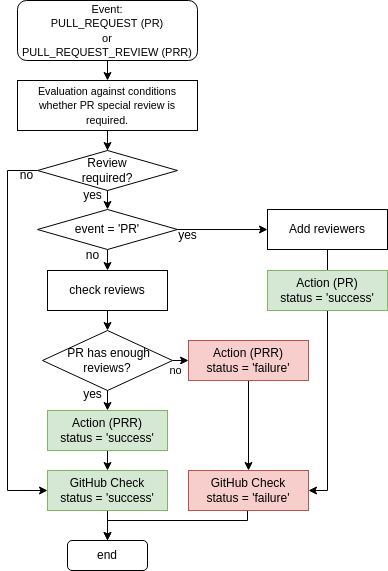

The diagram above was exported from draw.io. Its source (the exported page's mxGraphModel, read from the mxfile embedded in the PNG):
<mxGraphModel dx="1878" dy="1074" grid="1" gridSize="10" guides="1" tooltips="1" connect="1" arrows="1" fold="1" page="1" pageScale="1" pageWidth="850" pageHeight="1100" math="0" shadow="0">
  <root>
    <mxCell id="0" />
    <mxCell id="1" parent="0" />
    <mxCell id="MX7YFQcyBF9kHdJTuAlb-8" style="edgeStyle=orthogonalEdgeStyle;rounded=0;orthogonalLoop=1;jettySize=auto;html=1;exitX=0.5;exitY=1;exitDx=0;exitDy=0;entryX=0.5;entryY=0;entryDx=0;entryDy=0;" parent="1" source="MX7YFQcyBF9kHdJTuAlb-2" target="MX7YFQcyBF9kHdJTuAlb-3" edge="1">
      <mxGeometry relative="1" as="geometry">
        <mxPoint x="400" y="100" as="targetPoint" />
      </mxGeometry>
    </mxCell>
    <mxCell id="MX7YFQcyBF9kHdJTuAlb-2" value="&lt;font style=&quot;font-size: 11px&quot;&gt;&lt;span style=&quot;text-align: left&quot;&gt;Event:&lt;/span&gt;&lt;br style=&quot;text-align: left&quot;&gt;&lt;span style=&quot;text-align: left&quot;&gt;PULL_REQUEST (PR)&lt;/span&gt;&lt;br style=&quot;text-align: left&quot;&gt;&lt;span style=&quot;text-align: left&quot;&gt;or&lt;/span&gt;&lt;br style=&quot;text-align: left&quot;&gt;&lt;span style=&quot;text-align: left&quot;&gt;PULL_REQUEST_REVIEW (PRR)&lt;/span&gt;&lt;/font&gt;" style="rounded=1;whiteSpace=wrap;html=1;" parent="1" vertex="1">
      <mxGeometry x="310" y="40" width="180" height="60" as="geometry" />
    </mxCell>
    <mxCell id="MX7YFQcyBF9kHdJTuAlb-11" value="" style="edgeStyle=orthogonalEdgeStyle;rounded=0;orthogonalLoop=1;jettySize=auto;html=1;startArrow=none;entryX=0.5;entryY=0;entryDx=0;entryDy=0;" parent="1" source="6FPKcX2KE4iAmdY-Ynex-16" target="6FPKcX2KE4iAmdY-Ynex-16" edge="1">
      <mxGeometry relative="1" as="geometry">
        <mxPoint x="400" y="260" as="targetPoint" />
        <Array as="points">
          <mxPoint x="400" y="230" />
          <mxPoint x="400" y="230" />
        </Array>
      </mxGeometry>
    </mxCell>
    <mxCell id="6FPKcX2KE4iAmdY-Ynex-15" style="edgeStyle=orthogonalEdgeStyle;rounded=0;orthogonalLoop=1;jettySize=auto;html=1;exitX=0;exitY=0.5;exitDx=0;exitDy=0;entryX=0;entryY=0.5;entryDx=0;entryDy=0;" parent="1" source="6FPKcX2KE4iAmdY-Ynex-16" target="6FPKcX2KE4iAmdY-Ynex-2" edge="1">
      <mxGeometry relative="1" as="geometry">
        <Array as="points">
          <mxPoint x="300" y="210" />
          <mxPoint x="300" y="530" />
        </Array>
      </mxGeometry>
    </mxCell>
    <mxCell id="X2CGTW8-zfwxISvFI8wn-2" style="edgeStyle=orthogonalEdgeStyle;rounded=0;orthogonalLoop=1;jettySize=auto;html=1;exitX=0.5;exitY=1;exitDx=0;exitDy=0;" parent="1" source="MX7YFQcyBF9kHdJTuAlb-3" target="6FPKcX2KE4iAmdY-Ynex-16" edge="1">
      <mxGeometry relative="1" as="geometry" />
    </mxCell>
    <mxCell id="MX7YFQcyBF9kHdJTuAlb-3" value="&lt;font face=&quot;arial&quot;&gt;&lt;span style=&quot;font-size: 10.6667px&quot;&gt;Evaluation against conditions whether PR special review is required.&lt;br&gt;&lt;/span&gt;&lt;/font&gt;" style="rounded=0;whiteSpace=wrap;html=1;" parent="1" vertex="1">
      <mxGeometry x="310" y="120" width="180" height="50" as="geometry" />
    </mxCell>
    <mxCell id="X2CGTW8-zfwxISvFI8wn-7" style="edgeStyle=orthogonalEdgeStyle;rounded=0;orthogonalLoop=1;jettySize=auto;html=1;exitX=1;exitY=0.5;exitDx=0;exitDy=0;entryX=0;entryY=0.5;entryDx=0;entryDy=0;" parent="1" source="MX7YFQcyBF9kHdJTuAlb-10" target="MX7YFQcyBF9kHdJTuAlb-12" edge="1">
      <mxGeometry relative="1" as="geometry">
        <mxPoint x="520" y="300" as="sourcePoint" />
      </mxGeometry>
    </mxCell>
    <mxCell id="f2RdhIZaqeOYg4cV4dCO-7" style="edgeStyle=orthogonalEdgeStyle;rounded=0;orthogonalLoop=1;jettySize=auto;html=1;exitX=0.5;exitY=1;exitDx=0;exitDy=0;entryX=0.5;entryY=0;entryDx=0;entryDy=0;" parent="1" source="MX7YFQcyBF9kHdJTuAlb-10" target="MX7YFQcyBF9kHdJTuAlb-17" edge="1">
      <mxGeometry relative="1" as="geometry" />
    </mxCell>
    <mxCell id="MX7YFQcyBF9kHdJTuAlb-10" value="event = 'PR'" style="rhombus;whiteSpace=wrap;html=1;rounded=0;" parent="1" vertex="1">
      <mxGeometry x="330" y="249" width="140" height="40" as="geometry" />
    </mxCell>
    <mxCell id="MX7YFQcyBF9kHdJTuAlb-25" style="edgeStyle=orthogonalEdgeStyle;rounded=0;orthogonalLoop=1;jettySize=auto;html=1;exitX=0.5;exitY=1;exitDx=0;exitDy=0;entryX=0.5;entryY=0;entryDx=0;entryDy=0;" parent="1" source="MX7YFQcyBF9kHdJTuAlb-12" target="6FPKcX2KE4iAmdY-Ynex-3" edge="1">
      <mxGeometry relative="1" as="geometry">
        <Array as="points">
          <mxPoint x="620" y="320" />
          <mxPoint x="620" y="320" />
        </Array>
      </mxGeometry>
    </mxCell>
    <mxCell id="MX7YFQcyBF9kHdJTuAlb-12" value="Add reviewers" style="whiteSpace=wrap;html=1;rounded=0;" parent="1" vertex="1">
      <mxGeometry x="560" y="249" width="120" height="40" as="geometry" />
    </mxCell>
    <mxCell id="X2CGTW8-zfwxISvFI8wn-9" style="edgeStyle=orthogonalEdgeStyle;rounded=0;orthogonalLoop=1;jettySize=auto;html=1;exitX=0.5;exitY=1;exitDx=0;exitDy=0;entryX=0.5;entryY=0;entryDx=0;entryDy=0;" parent="1" source="MX7YFQcyBF9kHdJTuAlb-21" target="X2CGTW8-zfwxISvFI8wn-14" edge="1">
      <mxGeometry relative="1" as="geometry">
        <mxPoint x="400" y="540" as="targetPoint" />
      </mxGeometry>
    </mxCell>
    <mxCell id="X2CGTW8-zfwxISvFI8wn-12" value="no" style="edgeStyle=orthogonalEdgeStyle;rounded=0;orthogonalLoop=1;jettySize=auto;html=1;exitX=1;exitY=0.5;exitDx=0;exitDy=0;entryX=0;entryY=0.5;entryDx=0;entryDy=0;" parent="1" source="MX7YFQcyBF9kHdJTuAlb-21" target="X2CGTW8-zfwxISvFI8wn-11" edge="1">
      <mxGeometry x="-0.6" y="-10" relative="1" as="geometry">
        <mxPoint as="offset" />
      </mxGeometry>
    </mxCell>
    <mxCell id="MX7YFQcyBF9kHdJTuAlb-21" value="&amp;nbsp;PR has enough&lt;br&gt;reviews?" style="rhombus;whiteSpace=wrap;html=1;rounded=0;align=center;" parent="1" vertex="1">
      <mxGeometry x="335" y="370" width="130" height="60" as="geometry" />
    </mxCell>
    <mxCell id="MX7YFQcyBF9kHdJTuAlb-29" value="end" style="rounded=1;whiteSpace=wrap;html=1;" parent="1" vertex="1">
      <mxGeometry x="360" y="580" width="80" height="30" as="geometry" />
    </mxCell>
    <mxCell id="6FPKcX2KE4iAmdY-Ynex-11" style="edgeStyle=orthogonalEdgeStyle;rounded=0;orthogonalLoop=1;jettySize=auto;html=1;exitX=0.5;exitY=1;exitDx=0;exitDy=0;entryX=0.5;entryY=0;entryDx=0;entryDy=0;" parent="1" source="6FPKcX2KE4iAmdY-Ynex-1" target="MX7YFQcyBF9kHdJTuAlb-29" edge="1">
      <mxGeometry relative="1" as="geometry">
        <Array as="points">
          <mxPoint x="540" y="550" />
          <mxPoint x="540" y="560" />
          <mxPoint x="400" y="560" />
        </Array>
      </mxGeometry>
    </mxCell>
    <mxCell id="6FPKcX2KE4iAmdY-Ynex-1" value="GitHub Check&lt;br&gt;status = 'failure'" style="rounded=0;whiteSpace=wrap;html=1;fillColor=#f8cecc;strokeColor=#b85450;" parent="1" vertex="1">
      <mxGeometry x="481" y="510" width="120" height="40" as="geometry" />
    </mxCell>
    <mxCell id="6FPKcX2KE4iAmdY-Ynex-12" style="edgeStyle=orthogonalEdgeStyle;rounded=0;orthogonalLoop=1;jettySize=auto;html=1;exitX=0.5;exitY=1;exitDx=0;exitDy=0;entryX=0.5;entryY=0;entryDx=0;entryDy=0;" parent="1" source="6FPKcX2KE4iAmdY-Ynex-2" target="MX7YFQcyBF9kHdJTuAlb-29" edge="1">
      <mxGeometry relative="1" as="geometry">
        <mxPoint x="460" y="880" as="targetPoint" />
      </mxGeometry>
    </mxCell>
    <mxCell id="6FPKcX2KE4iAmdY-Ynex-2" value="GitHub Check&lt;br&gt;status = 'success'" style="rounded=0;whiteSpace=wrap;html=1;fillColor=#d5e8d4;strokeColor=#82b366;" parent="1" vertex="1">
      <mxGeometry x="340" y="510" width="120" height="40" as="geometry" />
    </mxCell>
    <mxCell id="6FPKcX2KE4iAmdY-Ynex-13" style="edgeStyle=orthogonalEdgeStyle;rounded=0;orthogonalLoop=1;jettySize=auto;html=1;exitX=0.5;exitY=1;exitDx=0;exitDy=0;entryX=1;entryY=0.5;entryDx=0;entryDy=0;" parent="1" source="6FPKcX2KE4iAmdY-Ynex-3" target="6FPKcX2KE4iAmdY-Ynex-1" edge="1">
      <mxGeometry relative="1" as="geometry">
        <mxPoint x="640" y="480" as="targetPoint" />
        <Array as="points">
          <mxPoint x="620" y="530" />
        </Array>
      </mxGeometry>
    </mxCell>
    <mxCell id="6FPKcX2KE4iAmdY-Ynex-3" value="Action (PR)&lt;br&gt;status = 'success'" style="rounded=0;whiteSpace=wrap;html=1;fillColor=#d5e8d4;strokeColor=#82b366;" parent="1" vertex="1">
      <mxGeometry x="560" y="310" width="120" height="40" as="geometry" />
    </mxCell>
    <mxCell id="f2RdhIZaqeOYg4cV4dCO-3" style="edgeStyle=orthogonalEdgeStyle;rounded=0;orthogonalLoop=1;jettySize=auto;html=1;exitX=0.5;exitY=1;exitDx=0;exitDy=0;entryX=0.5;entryY=0;entryDx=0;entryDy=0;" parent="1" source="6FPKcX2KE4iAmdY-Ynex-16" target="MX7YFQcyBF9kHdJTuAlb-10" edge="1">
      <mxGeometry relative="1" as="geometry" />
    </mxCell>
    <mxCell id="6FPKcX2KE4iAmdY-Ynex-16" value="&lt;div&gt;&lt;span&gt;Review&lt;/span&gt;&lt;/div&gt;&lt;div&gt;&lt;span&gt;required?&lt;/span&gt;&lt;/div&gt;" style="rhombus;whiteSpace=wrap;html=1;rounded=0;align=center;" parent="1" vertex="1">
      <mxGeometry x="330" y="190" width="140" height="40" as="geometry" />
    </mxCell>
    <mxCell id="X2CGTW8-zfwxISvFI8wn-6" style="edgeStyle=orthogonalEdgeStyle;rounded=0;orthogonalLoop=1;jettySize=auto;html=1;exitX=0.5;exitY=1;exitDx=0;exitDy=0;entryX=0.5;entryY=0;entryDx=0;entryDy=0;" parent="1" source="MX7YFQcyBF9kHdJTuAlb-17" target="MX7YFQcyBF9kHdJTuAlb-21" edge="1">
      <mxGeometry relative="1" as="geometry" />
    </mxCell>
    <mxCell id="MX7YFQcyBF9kHdJTuAlb-17" value="check reviews" style="whiteSpace=wrap;html=1;rounded=0;" parent="1" vertex="1">
      <mxGeometry x="340" y="310" width="120" height="40" as="geometry" />
    </mxCell>
    <mxCell id="X2CGTW8-zfwxISvFI8wn-13" style="edgeStyle=orthogonalEdgeStyle;rounded=0;orthogonalLoop=1;jettySize=auto;html=1;exitX=0.5;exitY=1;exitDx=0;exitDy=0;" parent="1" source="X2CGTW8-zfwxISvFI8wn-11" target="6FPKcX2KE4iAmdY-Ynex-1" edge="1">
      <mxGeometry relative="1" as="geometry" />
    </mxCell>
    <mxCell id="X2CGTW8-zfwxISvFI8wn-11" value="Action (PRR)&lt;br&gt;status = 'failure'" style="rounded=0;whiteSpace=wrap;html=1;fillColor=#f8cecc;strokeColor=#b85450;" parent="1" vertex="1">
      <mxGeometry x="481" y="380" width="120" height="40" as="geometry" />
    </mxCell>
    <mxCell id="X2CGTW8-zfwxISvFI8wn-16" style="edgeStyle=orthogonalEdgeStyle;rounded=0;orthogonalLoop=1;jettySize=auto;html=1;exitX=0.5;exitY=1;exitDx=0;exitDy=0;entryX=0.5;entryY=0;entryDx=0;entryDy=0;" parent="1" source="X2CGTW8-zfwxISvFI8wn-14" target="6FPKcX2KE4iAmdY-Ynex-2" edge="1">
      <mxGeometry relative="1" as="geometry" />
    </mxCell>
    <mxCell id="X2CGTW8-zfwxISvFI8wn-14" value="Action (PRR)&lt;br&gt;status = 'success'" style="rounded=0;whiteSpace=wrap;html=1;fillColor=#d5e8d4;strokeColor=#82b366;" parent="1" vertex="1">
      <mxGeometry x="340" y="450" width="120" height="40" as="geometry" />
    </mxCell>
    <mxCell id="f2RdhIZaqeOYg4cV4dCO-4" value="yes" style="text;html=1;align=center;verticalAlign=middle;resizable=0;points=[];autosize=1;strokeColor=none;fillColor=none;" parent="1" vertex="1">
      <mxGeometry x="370" y="225" width="30" height="20" as="geometry" />
    </mxCell>
    <mxCell id="f2RdhIZaqeOYg4cV4dCO-5" value="yes" style="text;html=1;align=center;verticalAlign=middle;resizable=0;points=[];autosize=1;strokeColor=none;fillColor=none;" parent="1" vertex="1">
      <mxGeometry x="465" y="265" width="30" height="20" as="geometry" />
    </mxCell>
    <mxCell id="f2RdhIZaqeOYg4cV4dCO-6" value="no" style="text;html=1;align=center;verticalAlign=middle;resizable=0;points=[];autosize=1;strokeColor=none;fillColor=none;" parent="1" vertex="1">
      <mxGeometry x="304" y="205" width="30" height="20" as="geometry" />
    </mxCell>
    <mxCell id="f2RdhIZaqeOYg4cV4dCO-8" value="no" style="text;html=1;align=center;verticalAlign=middle;resizable=0;points=[];autosize=1;strokeColor=none;fillColor=none;" parent="1" vertex="1">
      <mxGeometry x="370" y="285" width="30" height="20" as="geometry" />
    </mxCell>
    <mxCell id="f2RdhIZaqeOYg4cV4dCO-9" value="yes" style="text;html=1;align=center;verticalAlign=middle;resizable=0;points=[];autosize=1;strokeColor=none;fillColor=none;" parent="1" vertex="1">
      <mxGeometry x="370" y="424" width="30" height="20" as="geometry" />
    </mxCell>
  </root>
</mxGraphModel>